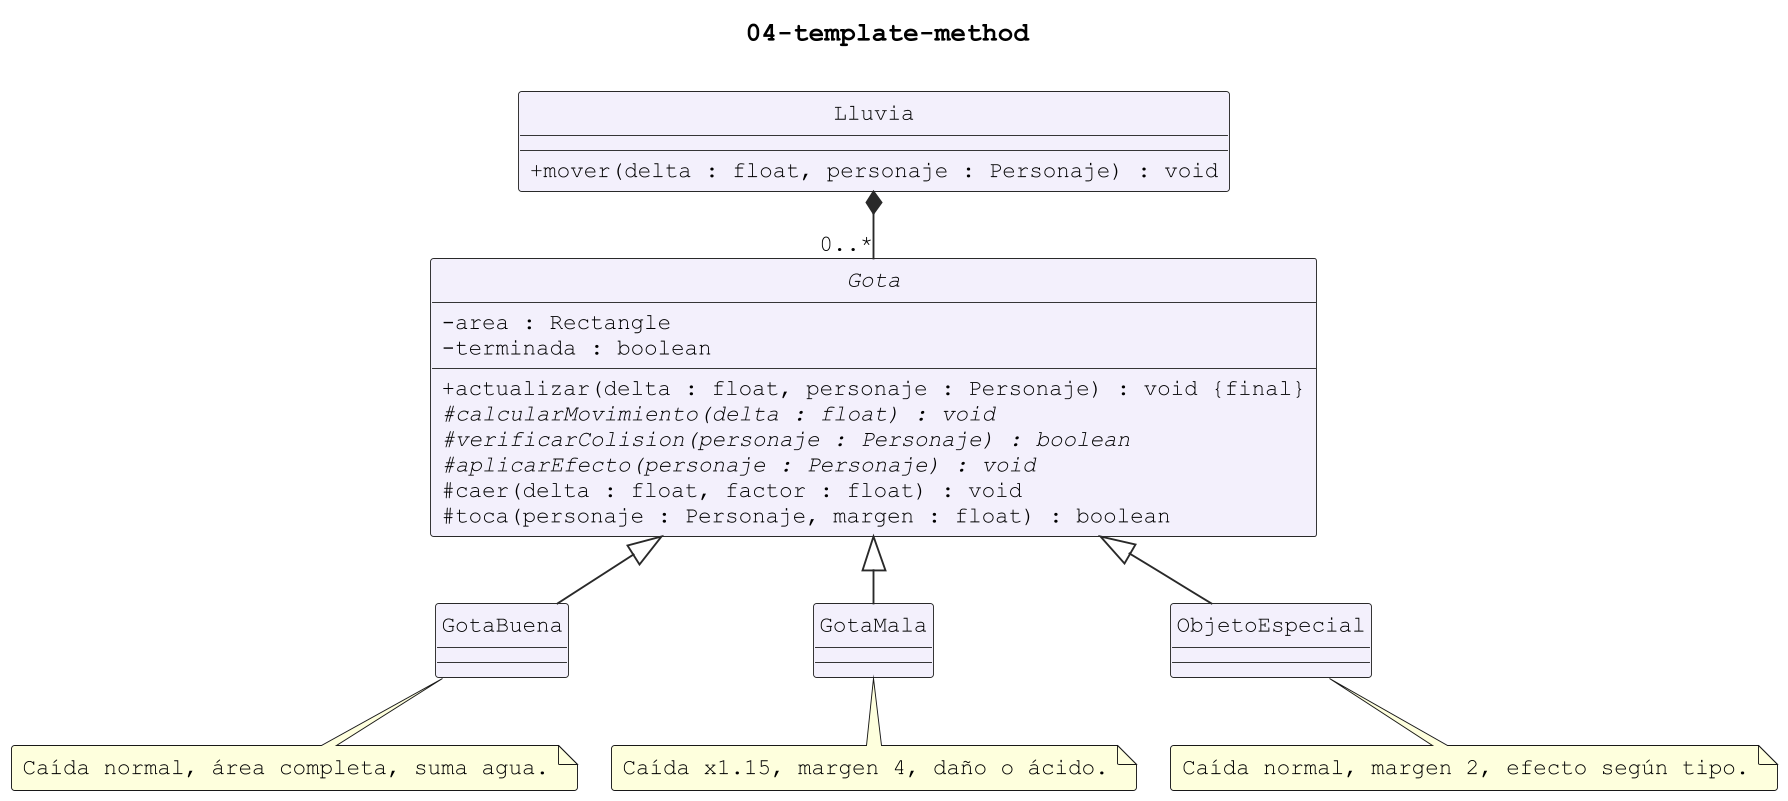

The diagram above was rendered by PlantUML. Its source (embedded in the PNG):
@startuml
!pragma layout smetana
skinparam backgroundColor white
skinparam shadowing false
skinparam classAttributeIconSize 0
skinparam defaultFontName Courier New
skinparam defaultFontSize 12
skinparam dpi 180
skinparam roundcorner 3
skinparam ArrowColor #292929
skinparam classBorderColor #292929
skinparam classBackgroundColor #F3F0FC
skinparam classBackgroundColor<<abstracta>> #FFFCEB
skinparam classBackgroundColor<<interfaz>> #F0FAF0
skinparam classBackgroundColor<<LibGDX>> #EAF3FB
hide circle
title 04-template-method
class Lluvia {
+ mover(delta : float, personaje : Personaje) : void
}
abstract class Gota {
- area : Rectangle
- terminada : boolean
+ actualizar(delta : float, personaje : Personaje) : void {final}
# {abstract} calcularMovimiento(delta : float) : void
# {abstract} verificarColision(personaje : Personaje) : boolean
# {abstract} aplicarEfecto(personaje : Personaje) : void
# caer(delta : float, factor : float) : void
# toca(personaje : Personaje, margen : float) : boolean
}
class GotaBuena
class GotaMala
class ObjetoEspecial
Lluvia *-- "0..*" Gota
Gota <|-- GotaBuena
Gota <|-- GotaMala
Gota <|-- ObjetoEspecial
note bottom of GotaBuena
Caída normal, área completa, suma agua.
end note
note bottom of GotaMala
Caída x1.15, margen 4, daño o ácido.
end note
note bottom of ObjetoEspecial
Caída normal, margen 2, efecto según tipo.
end note
@enduml